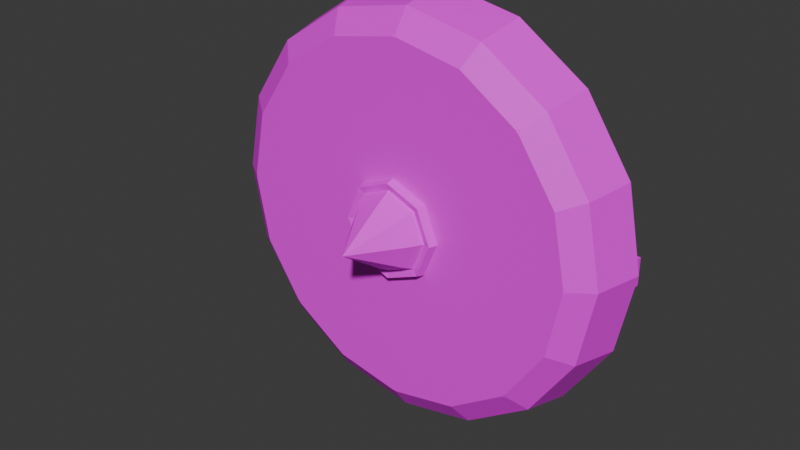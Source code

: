 # Source: wooden_buckler.blend  (saved by Blender 4.0.36; exported with 4.5.12 LTS)
import bpy
from mathutils import Matrix  # noqa: F401  (used for matrix-valued properties, if any)

bpy.ops.wm.read_factory_settings(use_empty=True)
scene = bpy.context.scene
scene.name = 'Scene'

# ---- collections
col_collection = bpy.data.collections.new('Collection'); scene.collection.children.link(col_collection)

# ---- images (referenced by path relative to the original .blend; pixels are not part of the script)
import os
ASSET_DIR = os.environ.get("B2B_ASSET_DIR", "")  # directory of the original .blend (textures are referenced by path, not embedded)
HERE = os.path.dirname(os.path.abspath(__file__))  # packed textures are extracted next to this script under _unpacked/

def load_image(name, relpath, width, height, colorspace="sRGB"):
    """Load a texture the original file referenced (path relative to the .blend, or extracted next to this script)."""
    p = next((c for c in (os.path.join(HERE, relpath), os.path.join(ASSET_DIR, relpath)) if relpath and os.path.exists(c)), "")
    if p:
        img = bpy.data.images.load(p, check_existing=True)
        img.name = name
    else:  # same state as the original file: an image datablock whose file is absent (Cycles renders it pink)
        img = bpy.data.images.new(name, width, height)
        img.source = "FILE"
        img.filepath = "//" + (relpath or name)
    img.colorspace_settings.name = colorspace
    return img
img_base_palette_png = load_image('base_palette.png', 'base_palette.png', 1024, 1024, 'sRGB')

# ---- materials (node trees are filled in below, after node groups)
mat_basepalette = bpy.data.materials.new('BasePalette')
mat_basepalette.use_transparent_shadow = False
mat_face = bpy.data.materials.new('Face')
mat_face.alpha_threshold = 0.0
mat_face.use_transparent_shadow = False
mat_face.roughness = 0.5
mat_face.line_color = (0.0, 0.0, 0.0, 1.0)

# ---- material node trees
mat_basepalette.use_nodes = True; mat_basepalette.node_tree.nodes.clear()
_N = mat_basepalette.node_tree.nodes; _L = mat_basepalette.node_tree.links
n0 = _N.new('ShaderNodeOutputMaterial'); n0.name = 'Material Output'; n0.location = (323, 123)
n1 = _N.new('ShaderNodeBsdfPrincipled'); n1.name = 'Principled BSDF'; n1.location = (33, 123)
n1.inputs[3].default_value = 1.45
n2 = _N.new('ShaderNodeTexImage'); n2.name = 'Image Texture'; n2.location = (-338, 35)
n2.image = img_base_palette_png
_L.new(n1.outputs[0], n0.inputs[0])
_L.new(n2.outputs[0], n1.inputs[0])
n0.is_active_output = True
mat_face.use_nodes = True; mat_face.node_tree.nodes.clear()
_N = mat_face.node_tree.nodes; _L = mat_face.node_tree.links
n0 = _N.new('ShaderNodeOutputMaterial'); n0.name = 'Material Output'; n0.location = (300, 300)
n1 = _N.new('ShaderNodeBsdfPrincipled'); n1.name = 'Principled BSDF'; n1.location = (10, 300)
n1.inputs[3].default_value = 1.45
n2 = _N.new('ShaderNodeTexImage'); n2.name = 'Image Texture'; n2.location = (-327, 127)
_L.new(n1.outputs[0], n0.inputs[0])
_L.new(n2.outputs[0], n1.inputs[0])
n0.is_active_output = True

# ---- world
world_world = bpy.data.worlds.new('World'); scene.world = world_world
world_world.use_nodes = True; world_world.node_tree.nodes.clear()
_N = world_world.node_tree.nodes; _L = world_world.node_tree.links
n0 = _N.new('ShaderNodeOutputWorld'); n0.name = 'World Output'; n0.location = (300, 300)
n1 = _N.new('ShaderNodeBackground'); n1.name = 'Background'; n1.location = (10, 300)
n1.inputs[0].default_value = (0.05088, 0.05088, 0.05088, 1.0)
_L.new(n1.outputs[0], n0.inputs[0])
n0.is_active_output = True
world_world.color = (0.05088, 0.05088, 0.05088)
world_world.use_sun_shadow = False
world_world.sun_shadow_jitter_overblur = 0.0

# ---- meshes
me_plane = bpy.data.meshes.new('Plane')
me_plane.from_pydata([(-0.4168, 0.1, 0.1832), (0.4168, 0.1, 0.1832), (-0.4168, 0.1, 1.017), (0.4168, 0.1, 1.017), (-0.5895, 0.1, 0.6), (-1.083e-16, 0.1, 0.0105), (0.5895, 0.1, 0.6), (3.61e-17, 0.1, 1.189), (-0.5446, 0.1, 0.3744), (0.2256, 0.1, 0.05538), (0.5446, 0.1, 0.8256), (-0.2256, 0.1, 1.145), (-0.5446, 0.1, 0.8256), (-0.2256, 0.1, 0.05538), (0.5446, 0.1, 0.3744), (0.2256, 0.1, 1.145), (9.877e-09, 0.07809, 0.8407), (0.0, 0.07809, 0.3465), (-0.2407, 0.07809, 0.6), (0.2535, 0.07809, 0.6), (0.1702, 0.07809, 0.4298), (-0.1702, 0.07809, 0.4298), (-0.1702, 0.07809, 0.7702), (0.1702, 0.07809, 0.7702), (-0.483, 0.07809, 0.3999), (-0.3696, 0.07809, 0.2304), (0.2001, 0.07809, 0.117), (0.3696, 0.07809, 0.2304), (0.483, 0.07809, 0.8001), (0.3696, 0.07809, 0.9696), (-0.2001, 0.07809, 1.083), (-0.3696, 0.07809, 0.9696), (-0.483, 0.07809, 0.8001), (-0.5228, 0.07809, 0.6), (-0.2001, 0.07809, 0.117), (-1.083e-16, 0.07809, 0.07724), (0.483, 0.07809, 0.3999), (0.5228, 0.07809, 0.6), (0.2001, 0.07809, 1.083), (3.61e-17, 0.07809, 1.123), (-0.4585, -0.07522, 0.4101), (0.1899, -0.07522, 0.1415), (0.4585, -0.07522, 0.7899), (-0.1899, -0.07522, 1.058), (-0.4585, -0.07522, 0.7899), (-0.1899, -0.07522, 0.1415), (0.4585, -0.07522, 0.4101), (0.1899, -0.07522, 1.058), (5.119e-09, -0.1335, 0.5087), (-0.517, -0.03055, 0.3859), (-0.3957, -0.03055, 0.2043), (0.2141, -0.03055, 0.08302), (0.3957, -0.03055, 0.2043), (0.517, -0.03055, 0.8141), (0.3957, -0.03055, 0.9957), (-0.2141, -0.03055, 1.117), (-0.3957, -0.03055, 0.9957), (-0.517, -0.03055, 0.8141), (-0.5596, -0.03055, 0.6), (-0.2141, -0.03055, 0.08302), (5.836e-11, -0.03055, 0.04043), (0.517, -0.03055, 0.3859), (0.5596, -0.03055, 0.6), (0.2141, -0.03055, 1.117), (5.836e-11, -0.03055, 1.16), (0.2535, 0.07809, 0.3465), (0.2407, 0.07809, 0.6), (-1.117e-08, 0.07809, 0.3593), (-0.2535, 0.07809, 0.3465), (-0.2535, 0.07809, 0.6), (-0.2535, 0.07809, 0.8535), (0.0, 0.07809, 0.8535), (0.2535, 0.07809, 0.8535), (-7.586e-09, 0.02426, 0.3771), (2.937e-09, -0.05585, 0.6), (0.2229, 0.02426, 0.6), (1.223e-08, -0.05585, 0.7646), (-0.2229, 0.02426, 0.6), (0.1164, -0.05585, 0.4836), (-0.1164, -0.05585, 0.4836), (-0.1164, -0.05585, 0.7164), (0.1164, -0.05585, 0.7164), (0.1576, 0.02426, 0.4424), (0.1646, -0.05585, 0.6), (-7.586e-09, -0.05585, 0.4354), (-0.1576, 0.02426, 0.4424), (-0.1646, -0.05585, 0.6), (-0.1576, 0.02426, 0.7576), (1.317e-08, 0.02426, 0.8229), (0.1576, 0.02426, 0.7576), (0.5671, 0.1, 0.4872), (0.5671, 0.1, 0.7128), (0.5029, 0.07809, 0.5), (0.5029, 0.07809, 0.7), (-0.5029, 0.07809, 0.7), (-0.5671, 0.1, 0.7128), (-0.5029, 0.07809, 0.5), (-0.5671, 0.1, 0.4872), (-0.5699, 0.1, 0.6227), (0.5699, 0.1, 0.6227), (-0.5699, 0.1, 0.5733), (0.5699, 0.1, 0.5733), (-0.5699, 0.1199, 0.5733), (-0.5699, 0.1199, 0.6227), (0.5699, 0.1199, 0.6227), (0.5699, 0.1199, 0.5733), (-0.4883, 0.1, 0.6253), (0.4883, 0.1, 0.6253), (0.4883, 0.1, 0.5707), (-0.4883, 0.1, 0.5707), (-0.4883, 0.1199, 0.6253), (0.4883, 0.1199, 0.6253), (0.4883, 0.1199, 0.5707), (-0.4883, 0.1199, 0.5707), (0.0, 0.1408, 0.6169), (0.0, 0.1408, 0.5791), (0.0, 0.1607, 0.6169), (0.0, 0.1607, 0.5791), (0.5291, 0.1, 0.624), (0.5291, 0.1199, 0.624), (0.5291, 0.1, 0.572), (0.5291, 0.1199, 0.572), (-0.5291, 0.1, 0.572), (-0.5291, 0.1199, 0.572), (-0.5291, 0.1, 0.624), (-0.5291, 0.1199, 0.624), (-0.5777, 0.08549, 0.6354), (0.5777, 0.08549, 0.6354), (-0.5777, 0.08549, 0.5607), (0.5777, 0.08549, 0.5607), (-0.5777, 0.1237, 0.5607), (-0.5777, 0.1237, 0.6354), (0.5777, 0.1237, 0.6354), (0.5777, 0.1237, 0.5607), (0.5161, 0.08549, 0.6373), (0.5161, 0.1237, 0.6373), (0.5161, 0.08549, 0.5587), (0.5161, 0.1237, 0.5587), (-0.5161, 0.08549, 0.5587), (-0.5161, 0.1237, 0.5587), (-0.5161, 0.08549, 0.6373), (-0.5161, 0.1237, 0.6373), (6.081e-09, -0.09703, 0.4877), (0.1123, -0.09703, 0.6), (-3.735e-09, -0.09703, 0.7123), (-0.1123, -0.09703, 0.6), (0.0794, -0.09703, 0.5206), (-0.0794, -0.09703, 0.5206), (-0.0794, -0.09703, 0.6794), (0.0794, -0.09703, 0.6794), (0.0913, -0.1335, 0.6), (-2.863e-09, -0.1335, 0.6913), (-0.0913, -0.1335, 0.6), (0.06456, -0.1335, 0.5354), (-0.06456, -0.1335, 0.5354), (-0.06456, -0.1335, 0.6646), (0.06456, -0.1335, 0.6646), (0.0, -0.2682, 0.6), (0.09817, -0.08137, 0.6982), (0.09336, -0.1032, 0.6934), (0.09817, -0.08137, 0.5018), (0.09336, -0.1032, 0.5066), (-0.09336, -0.1032, 0.5066), (-0.09817, -0.08137, 0.5018), (7.359e-09, -0.08137, 0.4612), (6.868e-09, -0.1032, 0.468), (0.1388, -0.08137, 0.6), (-0.1388, -0.08137, 0.6), (-0.09817, -0.08137, 0.6982), (-4.416e-09, -0.08137, 0.7388), (0.132, -0.1032, 0.6), (-0.132, -0.1032, 0.6), (-0.09336, -0.1032, 0.6934), (-4.128e-09, -0.1032, 0.732), (-0.3435, -0.07522, 0.2442), (-0.3558, -0.07522, 0.2565), (-0.3559, -0.07021, 0.2441), (0.3558, -0.07522, 0.2565), (0.3435, -0.07522, 0.2442), (0.3559, -0.07021, 0.2441), (0.3435, -0.07522, 0.9558), (0.3558, -0.07522, 0.9435), (0.3559, -0.07021, 0.9559), (-0.3558, -0.07522, 0.9435), (-0.3435, -0.07522, 0.9558), (-0.3559, -0.07021, 0.9559), (-0.4945, -0.07522, 0.5913), (-0.4945, -0.07522, 0.6087), (-0.5033, -0.07021, 0.6), (0.008693, -0.07522, 0.1055), (-0.008693, -0.07522, 0.1055), (5.836e-11, -0.07021, 0.09667), (0.4945, -0.07522, 0.6087), (0.4945, -0.07522, 0.5913), (0.5033, -0.07021, 0.6), (-0.008693, -0.07522, 1.094), (0.008693, -0.07522, 1.094), (5.836e-11, -0.07021, 1.103), (0.008693, -0.07522, 0.7155), (-0.008693, -0.07522, 0.7155), (-4.152e-09, -0.0778, 0.7274), (0.008693, -0.07522, 0.3593), (-0.008693, -0.07522, 0.3593), (-0.1155, -0.07522, 0.6087), (-0.1155, -0.07522, 0.5913), (-0.1274, -0.0778, 0.6), (0.2407, -0.07522, 0.6087), (0.2407, -0.07522, 0.5913), (0.07551, -0.07522, 0.5122), (0.0878, -0.07522, 0.5245), (0.09007, -0.0778, 0.5099), (-0.0878, -0.07522, 0.5245), (-0.07551, -0.07522, 0.5122), (-0.09007, -0.0778, 0.5099), (-0.07551, -0.07522, 0.6878), (-0.0878, -0.07522, 0.6755), (-0.09007, -0.0778, 0.6901), (0.0878, -0.07522, 0.6755), (0.07551, -0.07522, 0.6878), (0.09007, -0.0778, 0.6901), (0.2345, -0.07522, 0.3532), (0.2468, -0.07522, 0.3655), (0.1155, -0.07522, 0.5913), (0.1155, -0.07522, 0.6087), (0.1274, -0.0778, 0.6), (-0.008693, -0.07522, 0.4845), (0.008693, -0.07522, 0.4845), (6.832e-09, -0.0778, 0.4726), (-0.2468, -0.07522, 0.3655), (-0.2345, -0.07522, 0.3532), (-0.2407, -0.07522, 0.5913), (-0.2407, -0.07522, 0.6087), (-0.2345, -0.07522, 0.8468), (-0.2468, -0.07522, 0.8345), (-0.008693, -0.07522, 0.8407), (0.008693, -0.07522, 0.8407), (0.2468, -0.07522, 0.8345), (0.2345, -0.07522, 0.8468), (0.2441, 0.1, 0.6211), (0.2441, 0.1199, 0.6211), (0.2441, 0.1, 0.5749), (0.2441, 0.1199, 0.5749), (-0.2441, 0.1, 0.5749), (-0.2441, 0.1199, 0.5749), (-0.2441, 0.1, 0.6211), (-0.2441, 0.1199, 0.6211)], [], [(72, 38, 29, 28), (70, 30, 39, 71), (20, 67, 73, 82), (65, 19, 37, 92, 36), (67, 21, 85, 73), (35, 17, 65, 26), (26, 65, 36, 27), (24, 96, 33, 69, 68), (25, 24, 68, 34), (34, 68, 17, 35), (32, 31, 30, 70), (33, 94, 32, 70, 69), (22, 16, 88, 87), (71, 39, 38, 72), (16, 23, 89, 88), (19, 72, 28, 93, 37), (25, 0, 8, 24), (27, 1, 9, 26), (29, 3, 10, 28), (31, 2, 11, 30), (94, 95, 12, 32), (35, 5, 13, 34), (92, 90, 14, 36), (39, 7, 15, 38), (96, 97, 4, 33), (26, 9, 5, 35), (93, 91, 6, 37), (30, 11, 7, 39), (32, 12, 2, 31), (34, 13, 0, 25), (36, 14, 1, 27), (38, 15, 3, 29), (185, 184, 43, 55, 56), (43, 195, 197, 64, 55), (148, 144, 173, 172), (42, 192, 194, 62, 53), (45, 190, 202, 229), (46, 177, 179, 52, 61), (40, 186, 188, 58, 49), (45, 174, 176, 50, 59), (41, 189, 191, 60, 51), (188, 187, 44, 57, 58), (40, 228, 230, 186), (203, 215, 233, 231), (232, 234, 195, 43), (145, 148, 172, 171), (221, 46, 193, 207), (174, 45, 229), (177, 46, 221), (47, 237, 180), (44, 233, 183), (187, 231, 233, 44), (189, 41, 220, 201), (206, 192, 42, 236), (235, 237, 47, 196), (191, 190, 45, 59, 60), (194, 193, 46, 61, 62), (197, 196, 47, 63, 64), (200, 199, 214, 216, 168, 169), (232, 43, 184), (41, 178, 220), (182, 181, 42, 53, 54), (236, 42, 181), (5, 9, 51, 60), (10, 3, 54, 53), (6, 91, 10, 53, 62), (11, 2, 56, 55), (7, 11, 55, 64), (12, 95, 4, 58, 57), (2, 12, 57, 56), (13, 5, 60, 59), (0, 13, 59, 50), (14, 90, 6, 62, 61), (1, 14, 61, 52), (15, 7, 64, 63), (8, 0, 50, 49), (3, 15, 63, 54), (4, 97, 8, 49, 58), (9, 1, 52, 51), (20, 66, 19, 65), (67, 20, 65, 17), (18, 21, 68, 69), (21, 67, 17, 68), (22, 18, 69, 70), (16, 22, 70, 71), (66, 23, 72, 19), (23, 16, 71, 72), (79, 86, 74, 84), (84, 74, 83, 78), (86, 80, 76, 74), (74, 76, 81, 83), (23, 66, 75, 89), (18, 22, 87, 77), (21, 18, 77, 85), (66, 20, 82, 75), (78, 83, 75, 82), (84, 78, 82, 73), (86, 79, 85, 77), (79, 84, 73, 85), (80, 86, 77, 87), (76, 80, 87, 88), (83, 81, 89, 75), (81, 76, 88, 89), (28, 10, 91, 93), (37, 6, 90, 92), (33, 4, 95, 94), (24, 8, 97, 96), (118, 120, 101, 99), (119, 104, 105, 121), (122, 100, 102, 123), (118, 99, 104, 119), (99, 101, 105, 104), (100, 98, 103, 102), (124, 106, 110, 125), (238, 107, 111, 239), (120, 108, 112, 121), (242, 109, 113, 243), (125, 110, 113, 123), (239, 111, 112, 241), (124, 122, 109, 106), (238, 240, 108, 107), (244, 242, 115, 114), (245, 116, 117, 243), (240, 115, 117, 241), (244, 114, 116, 245), (101, 120, 121, 105), (107, 118, 119, 111), (111, 119, 121, 112), (107, 108, 120, 118), (98, 100, 122, 124), (103, 125, 123, 102), (98, 124, 125, 103), (109, 122, 123, 113), (135, 132, 133, 137), (138, 128, 130, 139), (134, 127, 132, 135), (127, 129, 133, 132), (128, 126, 131, 130), (129, 136, 137, 133), (131, 141, 139, 130), (126, 140, 141, 131), (137, 136, 134, 135), (139, 141, 140, 138), (217, 223, 206, 236), (225, 212, 229, 202), (216, 215, 203, 205, 167, 168), (211, 204, 230, 228), (222, 209, 221, 207), (219, 218, 198, 200, 169, 158), (210, 209, 222, 224, 166, 160), (214, 199, 234, 232), (143, 149, 156, 150), (142, 146, 153, 48), (147, 142, 48, 154), (144, 148, 155, 151), (213, 212, 225, 227, 164, 163), (142, 147, 162, 165), (154, 48, 157), (151, 155, 157), (156, 151, 157), (153, 150, 157), (148, 145, 152, 155), (145, 147, 154, 152), (146, 143, 150, 153), (149, 144, 151, 156), (227, 226, 208, 210, 160, 164), (147, 145, 171, 162), (208, 226, 201, 220), (48, 153, 157), (150, 156, 157), (155, 152, 157), (152, 154, 157), (168, 167, 171, 172), (166, 158, 159, 170), (164, 160, 161, 165), (163, 164, 165, 162), (167, 163, 162, 171), (160, 166, 170, 161), (158, 169, 173, 159), (169, 168, 172, 173), (224, 223, 217, 219, 158, 166), (149, 143, 170, 159), (205, 204, 211, 213, 163, 167), (144, 149, 159, 173), (198, 218, 237, 235), (143, 146, 161, 170), (146, 142, 165, 161), (44, 183, 185, 56, 57), (47, 180, 182, 54, 63), (179, 178, 41, 51, 52), (176, 175, 40, 49, 50), (174, 175, 176), (177, 178, 179), (180, 181, 182), (183, 184, 185), (186, 187, 188), (189, 190, 191), (192, 193, 194), (195, 196, 197), (198, 199, 200), (203, 204, 205), (208, 209, 210), (211, 212, 213), (214, 215, 216), (217, 218, 219), (222, 223, 224), (225, 226, 227), (235, 196, 195, 234), (231, 187, 186, 230), (189, 201, 202, 190), (192, 206, 207, 193), (206, 223, 222, 207), (208, 220, 221, 209), (225, 202, 201, 226), (229, 212, 211, 228), (203, 231, 230, 204), (214, 232, 233, 215), (198, 235, 234, 199), (237, 218, 217, 236), (232, 184, 183, 233), (236, 181, 180, 237), (177, 221, 220, 178), (174, 229, 228, 175), (40, 175, 228), (108, 240, 241, 112), (114, 115, 240, 238), (116, 239, 241, 117), (114, 238, 239, 116), (106, 244, 245, 110), (110, 245, 243, 113), (106, 109, 242, 244), (115, 242, 243, 117)])
_uv = me_plane.uv_layers.new(name='UVMap')
_uv.uv.foreach_set('vector', [0.3516, 0.7422, 0.3516, 0.7422, 0.3516, 0.7422, 0.3516, 0.7422, 0.3516, 0.7422, 0.3516, 0.7422, 0.3516, 0.7422, 0.3516, 0.7422, 0.3516, 0.7422, 0.3516, 0.7422, 0.3516, 0.7422, 0.3516, 0.7422, 0.3516, 0.7422, 0.3516, 0.7422, 0.3516, 0.7422, 0.3516, 0.7422, 0.3516, 0.7422, 0.3516, 0.7422, 0.3516, 0.7422, 0.3516, 0.7422, 0.3516, 0.7422, 0.3516, 0.7422, 0.3516, 0.7422, 0.3516, 0.7422, 0.3516, 0.7422, 0.3516, 0.7422, 0.3516, 0.7422, 0.3516, 0.7422, 0.3516, 0.7422, 0.3516, 0.7422, 0.3516, 0.7422, 0.3516, 0.7422, 0.3516, 0.7422, 0.3516, 0.7422, 0.3516, 0.7422, 0.3516, 0.7422, 0.3516, 0.7422, 0.3516, 0.7422, 0.3516, 0.7422, 0.3516, 0.7422, 0.3516, 0.7422, 0.3516, 0.7422, 0.3516, 0.7422, 0.3516, 0.7422, 0.3516, 0.7422, 0.3516, 0.7422, 0.3516, 0.7422, 0.3516, 0.7422, 0.3516, 0.7422, 0.3516, 0.7422, 0.3516, 0.7422, 0.3516, 0.7422, 0.3516, 0.7422, 0.3516, 0.7422, 0.3516, 0.7422, 0.3516, 0.7422, 0.3516, 0.7422, 0.3516, 0.7422, 0.3516, 0.7422, 0.3516, 0.7422, 0.3516, 0.7422, 0.3516, 0.7422, 0.3516, 0.7422, 0.3516, 0.7422, 0.3516, 0.7422, 0.3516, 0.7422, 0.3516, 0.7422, 0.3516, 0.7422, 0.3517, 0.7241, 0.3517, 0.7241, 0.3517, 0.7241, 0.3517, 0.7241, 0.3517, 0.7241, 0.3517, 0.7241, 0.3517, 0.7241, 0.3517, 0.7241, 0.3517, 0.7241, 0.3517, 0.7241, 0.3517, 0.7241, 0.3517, 0.7241, 0.3517, 0.7241, 0.3517, 0.7241, 0.3517, 0.7241, 0.3517, 0.7241, 0.3517, 0.7241, 0.3517, 0.7241, 0.3517, 0.7241, 0.3517, 0.7241, 0.3517, 0.7241, 0.3517, 0.7241, 0.3517, 0.7241, 0.3517, 0.7241, 0.3517, 0.7241, 0.3517, 0.7241, 0.3517, 0.7241, 0.3517, 0.7241, 0.3517, 0.7241, 0.3517, 0.7241, 0.3517, 0.7241, 0.3517, 0.7241, 0.3517, 0.7241, 0.3517, 0.7241, 0.3517, 0.7241, 0.3517, 0.7241, 0.3517, 0.7241, 0.3517, 0.7241, 0.3517, 0.7241, 0.3517, 0.7241, 0.3517, 0.7241, 0.3517, 0.7241, 0.3517, 0.7241, 0.3517, 0.7241, 0.3517, 0.7241, 0.3517, 0.7241, 0.3517, 0.7241, 0.3517, 0.7241, 0.3517, 0.7241, 0.3517, 0.7241, 0.3517, 0.7241, 0.3517, 0.7241, 0.3517, 0.7241, 0.3517, 0.7241, 0.3517, 0.7241, 0.3517, 0.7241, 0.3517, 0.7241, 0.3517, 0.7241, 0.3517, 0.7241, 0.3517, 0.7241, 0.3517, 0.7241, 0.3517, 0.7241, 0.3517, 0.7241, 0.3517, 0.7241, 0.3517, 0.7241, 0.3517, 0.7241, 0.3517, 0.7241, 0.3517, 0.7241, 0.3517, 0.7241, 0.3517, 0.7241, 0.3517, 0.7241, 0.3517, 0.7241, 0.3517, 0.7241, 0.3517, 0.7241, 0.3398, 0.9648, 0.3398, 0.9648, 0.3398, 0.9648, 0.3398, 0.9648, 0.3517, 0.7241, 0.3517, 0.7241, 0.3517, 0.7241, 0.3517, 0.7241, 0.3517, 0.7241, 0.3516, 0.7422, 0.3516, 0.7422, 0.3516, 0.7422, 0.3516, 0.7422, 0.3517, 0.7241, 0.3517, 0.7241, 0.3517, 0.7241, 0.3517, 0.7241, 0.3517, 0.7241, 0.3517, 0.7241, 0.3517, 0.7241, 0.3517, 0.7241, 0.3517, 0.7241, 0.3517, 0.7241, 0.3517, 0.7241, 0.3517, 0.7241, 0.3517, 0.7241, 0.3517, 0.7241, 0.3517, 0.7241, 0.3517, 0.7241, 0.3517, 0.7241, 0.3517, 0.7241, 0.3517, 0.7241, 0.3517, 0.7241, 0.3517, 0.7241, 0.3517, 0.7241, 0.3517, 0.7241, 0.3517, 0.7241, 0.3517, 0.7241, 0.3516, 0.7422, 0.3516, 0.7422, 0.3516, 0.7422, 0.3516, 0.7422, 0.3516, 0.7422, 0.3516, 0.7422, 0.3516, 0.7422, 0.3516, 0.7422, 0.3516, 0.7422, 0.3516, 0.7422, 0.3516, 0.7422, 0.3516, 0.7422, 0.3398, 0.9648, 0.3398, 0.9648, 0.3398, 0.9648, 0.3398, 0.9648, 0.3516, 0.7422, 0.3516, 0.7422, 0.3516, 0.7422, 0.3516, 0.7422, 0.3516, 0.7422, 0.3516, 0.7422, 0.3516, 0.7422, 0.3516, 0.7422, 0.3516, 0.7422, 0.3516, 0.7422, 0.3516, 0.7422, 0.3516, 0.7422, 0.3516, 0.7422, 0.3516, 0.7422, 0.3516, 0.7422, 0.3516, 0.7422, 0.3516, 0.7422, 0.3516, 0.7422, 0.3516, 0.7422, 0.3516, 0.7422, 0.3516, 0.7422, 0.3516, 0.7422, 0.3516, 0.7422, 0.3516, 0.7422, 0.3516, 0.7422, 0.3516, 0.7422, 0.3516, 0.7422, 0.3516, 0.7422, 0.3516, 0.7422, 0.3516, 0.7422, 0.3516, 0.7422, 0.3516, 0.7422, 0.3517, 0.7241, 0.3517, 0.7241, 0.3517, 0.7241, 0.3517, 0.7241, 0.3517, 0.7241, 0.3517, 0.7241, 0.3517, 0.7241, 0.3517, 0.7241, 0.3517, 0.7241, 0.3517, 0.7241, 0.3517, 0.7241, 0.3517, 0.7241, 0.3517, 0.7241, 0.3517, 0.7241, 0.3517, 0.7241, 0.3398, 0.9648, 0.3398, 0.9648, 0.3398, 0.9648, 0.3398, 0.9648, 0.3398, 0.9648, 0.3398, 0.9648, 0.3516, 0.7422, 0.3516, 0.7422, 0.3516, 0.7422, 0.3516, 0.7422, 0.3516, 0.7422, 0.3516, 0.7422, 0.3517, 0.7241, 0.3517, 0.7241, 0.3517, 0.7241, 0.3517, 0.7241, 0.3517, 0.7241, 0.3516, 0.7422, 0.3516, 0.7422, 0.3516, 0.7422, 0.3517, 0.7241, 0.3517, 0.7241, 0.3517, 0.7241, 0.3517, 0.7241, 0.3517, 0.7241, 0.3517, 0.7241, 0.3517, 0.7241, 0.3517, 0.7241, 0.3517, 0.7241, 0.3517, 0.7241, 0.3517, 0.7241, 0.3517, 0.7241, 0.3517, 0.7241, 0.3517, 0.7241, 0.3517, 0.7241, 0.3517, 0.7241, 0.3517, 0.7241, 0.3517, 0.7241, 0.3517, 0.7241, 0.3517, 0.7241, 0.3517, 0.7241, 0.3517, 0.7241, 0.3517, 0.7241, 0.3517, 0.7241, 0.3517, 0.7241, 0.3517, 0.7241, 0.3517, 0.7241, 0.3517, 0.7241, 0.3517, 0.7241, 0.3517, 0.7241, 0.3517, 0.7241, 0.3517, 0.7241, 0.3517, 0.7241, 0.3517, 0.7241, 0.3517, 0.7241, 0.3517, 0.7241, 0.3517, 0.7241, 0.3517, 0.7241, 0.3517, 0.7241, 0.3517, 0.7241, 0.3517, 0.7241, 0.3517, 0.7241, 0.3517, 0.7241, 0.3517, 0.7241, 0.3517, 0.7241, 0.3517, 0.7241, 0.3517, 0.7241, 0.3517, 0.7241, 0.3517, 0.7241, 0.3517, 0.7241, 0.3517, 0.7241, 0.3517, 0.7241, 0.3517, 0.7241, 0.3517, 0.7241, 0.3517, 0.7241, 0.3517, 0.7241, 0.3517, 0.7241, 0.3517, 0.7241, 0.3517, 0.7241, 0.3517, 0.7241, 0.3517, 0.7241, 0.3517, 0.7241, 0.3517, 0.7241, 0.3517, 0.7241, 0.3517, 0.7241, 0.3517, 0.7241, 0.3517, 0.7241, 0.3517, 0.7241, 0.3516, 0.7422, 0.3516, 0.7422, 0.3516, 0.7422, 0.3516, 0.7422, 0.3516, 0.7422, 0.3516, 0.7422, 0.3516, 0.7422, 0.3516, 0.7422, 0.3516, 0.7422, 0.3516, 0.7422, 0.3516, 0.7422, 0.3516, 0.7422, 0.3516, 0.7422, 0.3516, 0.7422, 0.3516, 0.7422, 0.3516, 0.7422, 0.3516, 0.7422, 0.3516, 0.7422, 0.3516, 0.7422, 0.3516, 0.7422, 0.3516, 0.7422, 0.3516, 0.7422, 0.3516, 0.7422, 0.3516, 0.7422, 0.3516, 0.7422, 0.3516, 0.7422, 0.3516, 0.7422, 0.3516, 0.7422, 0.3516, 0.7422, 0.3516, 0.7422, 0.3516, 0.7422, 0.3516, 0.7422, 0.3516, 0.7422, 0.3516, 0.7422, 0.3516, 0.7422, 0.3516, 0.7422, 0.3516, 0.7422, 0.3516, 0.7422, 0.3516, 0.7422, 0.3516, 0.7422, 0.3516, 0.7422, 0.3516, 0.7422, 0.3516, 0.7422, 0.3516, 0.7422, 0.3516, 0.7422, 0.3516, 0.7422, 0.3516, 0.7422, 0.3516, 0.7422, 0.3516, 0.7422, 0.3516, 0.7422, 0.3516, 0.7422, 0.3516, 0.7422, 0.3516, 0.7422, 0.3516, 0.7422, 0.3516, 0.7422, 0.3516, 0.7422, 0.3516, 0.7422, 0.3516, 0.7422, 0.3516, 0.7422, 0.3516, 0.7422, 0.3516, 0.7422, 0.3516, 0.7422, 0.3516, 0.7422, 0.3516, 0.7422, 0.3516, 0.7422, 0.3516, 0.7422, 0.3516, 0.7422, 0.3516, 0.7422, 0.3516, 0.7422, 0.3516, 0.7422, 0.3516, 0.7422, 0.3516, 0.7422, 0.3516, 0.7422, 0.3516, 0.7422, 0.3516, 0.7422, 0.3516, 0.7422, 0.3516, 0.7422, 0.3516, 0.7422, 0.3516, 0.7422, 0.3516, 0.7422, 0.3516, 0.7422, 0.3516, 0.7422, 0.3516, 0.7422, 0.3516, 0.7422, 0.3516, 0.7422, 0.3516, 0.7422, 0.3516, 0.7422, 0.3516, 0.7422, 0.3516, 0.7422, 0.3516, 0.7422, 0.3516, 0.7422, 0.3516, 0.7422, 0.3516, 0.7422, 0.3516, 0.7422, 0.3516, 0.7422, 0.3516, 0.7422, 0.3517, 0.7241, 0.3517, 0.7241, 0.3517, 0.7241, 0.3517, 0.7241, 0.3517, 0.7241, 0.3517, 0.7241, 0.3517, 0.7241, 0.3517, 0.7241, 0.3517, 0.7241, 0.3517, 0.7241, 0.3517, 0.7241, 0.3517, 0.7241, 0.3517, 0.7241, 0.3517, 0.7241, 0.3517, 0.7241, 0.3517, 0.7241, 0.4023, 0.7148, 0.4023, 0.7148, 0.4023, 0.7148, 0.4023, 0.7148, 0.4023, 0.7148, 0.4023, 0.7148, 0.4023, 0.7148, 0.4023, 0.7148, 0.4023, 0.7148, 0.4023, 0.7148, 0.4023, 0.7148, 0.4023, 0.7148, 0.4023, 0.7148, 0.4023, 0.7148, 0.4023, 0.7148, 0.4023, 0.7148, 0.4023, 0.7148, 0.4023, 0.7148, 0.4023, 0.7148, 0.4023, 0.7148, 0.4023, 0.7148, 0.4023, 0.7148, 0.4023, 0.7148, 0.4023, 0.7148, 0.4023, 0.7148, 0.4023, 0.7148, 0.4023, 0.7148, 0.4023, 0.7148, 0.4023, 0.7148, 0.4023, 0.7148, 0.4023, 0.7148, 0.4023, 0.7148, 0.4023, 0.7148, 0.4023, 0.7148, 0.4023, 0.7148, 0.4023, 0.7148, 0.4023, 0.7148, 0.4023, 0.7148, 0.4023, 0.7148, 0.4023, 0.7148, 0.4023, 0.7148, 0.4023, 0.7148, 0.4023, 0.7148, 0.4023, 0.7148, 0.4023, 0.7148, 0.4023, 0.7148, 0.4023, 0.7148, 0.4023, 0.7148, 0.4023, 0.7148, 0.4023, 0.7148, 0.4023, 0.7148, 0.4023, 0.7148, 0.4023, 0.7148, 0.4023, 0.7148, 0.4023, 0.7148, 0.4023, 0.7148, 0.4023, 0.7148, 0.4023, 0.7148, 0.4023, 0.7148, 0.4023, 0.7148, 0.4023, 0.7148, 0.4023, 0.7148, 0.4023, 0.7148, 0.4023, 0.7148, 0.4023, 0.7148, 0.4023, 0.7148, 0.4023, 0.7148, 0.4023, 0.7148, 0.4023, 0.7148, 0.4023, 0.7148, 0.4023, 0.7148, 0.4023, 0.7148, 0.4023, 0.7148, 0.4023, 0.7148, 0.4023, 0.7148, 0.4023, 0.7148, 0.4023, 0.7148, 0.4023, 0.7148, 0.4023, 0.7148, 0.4023, 0.7148, 0.4023, 0.7148, 0.4023, 0.7148, 0.4023, 0.7148, 0.4023, 0.7148, 0.4023, 0.7148, 0.4023, 0.7148, 0.4023, 0.7148, 0.4023, 0.7148, 0.4023, 0.7148, 0.4023, 0.7148, 0.4023, 0.7148, 0.4023, 0.7148, 0.4023, 0.7148, 0.4023, 0.7148, 0.4023, 0.7148, 0.4023, 0.7148, 0.4023, 0.7148, 0.4023, 0.7148, 0.4023, 0.7148, 0.4023, 0.7148, 0.4023, 0.7148, 0.4023, 0.7148, 0.4023, 0.7148, 0.4023, 0.7148, 0.4023, 0.7148, 0.4023, 0.7148, 0.4023, 0.7148, 0.4023, 0.7148, 0.4023, 0.7148, 0.4023, 0.7148, 0.4023, 0.7148, 0.4023, 0.7148, 0.4023, 0.7148, 0.4023, 0.7148, 0.4023, 0.7148, 0.4023, 0.7148, 0.4023, 0.7148, 0.4023, 0.7148, 0.4023, 0.7148, 0.4023, 0.7148, 0.4023, 0.7148, 0.4023, 0.7148, 0.4023, 0.7148, 0.4023, 0.7148, 0.4023, 0.7148, 0.4023, 0.7148, 0.4023, 0.7148, 0.4023, 0.7148, 0.4023, 0.7148, 0.4023, 0.7148, 0.4023, 0.7148, 0.4023, 0.7148, 0.4023, 0.7148, 0.4023, 0.7148, 0.4023, 0.7148, 0.4023, 0.7148, 0.4023, 0.7148, 0.4023, 0.7148, 0.4023, 0.7148, 0.4023, 0.7148, 0.4023, 0.7148, 0.4023, 0.7148, 0.4023, 0.7148, 0.4023, 0.7148, 0.3516, 0.7422, 0.3516, 0.7422, 0.3516, 0.7422, 0.3516, 0.7422, 0.3516, 0.7422, 0.3516, 0.7422, 0.3516, 0.7422, 0.3516, 0.7422, 0.3398, 0.9648, 0.3398, 0.9648, 0.3398, 0.9648, 0.3398, 0.9648, 0.3398, 0.9648, 0.3398, 0.9648, 0.3516, 0.7422, 0.3516, 0.7422, 0.3516, 0.7422, 0.3516, 0.7422, 0.3516, 0.7422, 0.3516, 0.7422, 0.3516, 0.7422, 0.3516, 0.7422, 0.3398, 0.9648, 0.3398, 0.9648, 0.3398, 0.9648, 0.3398, 0.9648, 0.3398, 0.9648, 0.3398, 0.9648, 0.3398, 0.9648, 0.3398, 0.9648, 0.3398, 0.9648, 0.3398, 0.9648, 0.3398, 0.9648, 0.3398, 0.9648, 0.3516, 0.7422, 0.3516, 0.7422, 0.3516, 0.7422, 0.3516, 0.7422, 0.3516, 0.9883, 0.3516, 0.9883, 0.3516, 0.9883, 0.3516, 0.9883, 0.3516, 0.9883, 0.3516, 0.9883, 0.3516, 0.9883, 0.3516, 0.9883, 0.3516, 0.9883, 0.3516, 0.9883, 0.3516, 0.9883, 0.3516, 0.9883, 0.3516, 0.9883, 0.3516, 0.9883, 0.3516, 0.9883, 0.3516, 0.9883, 0.3398, 0.9648, 0.3398, 0.9648, 0.3398, 0.9648, 0.3398, 0.9648, 0.3398, 0.9648, 0.3398, 0.9648, 0.3398, 0.9648, 0.3398, 0.9648, 0.3398, 0.9648, 0.3398, 0.9648, 0.3516, 0.9883, 0.3516, 0.9883, 0.3516, 0.9883, 0.3516, 0.9883, 0.3516, 0.9883, 0.3516, 0.9883, 0.3516, 0.9883, 0.3516, 0.9883, 0.3516, 0.9883, 0.3516, 0.9883, 0.3516, 0.9883, 0.3516, 0.9883, 0.3516, 0.9883, 0.3516, 0.9883, 0.3516, 0.9883, 0.3516, 0.9883, 0.3516, 0.9883, 0.3516, 0.9883, 0.3516, 0.9883, 0.3516, 0.9883, 0.3516, 0.9883, 0.3516, 0.9883, 0.3516, 0.9883, 0.3516, 0.9883, 0.3516, 0.9883, 0.3516, 0.9883, 0.3516, 0.9883, 0.3516, 0.9883, 0.3398, 0.9648, 0.3398, 0.9648, 0.3398, 0.9648, 0.3398, 0.9648, 0.3398, 0.9648, 0.3398, 0.9648, 0.3398, 0.9648, 0.3398, 0.9648, 0.3398, 0.9648, 0.3398, 0.9648, 0.3516, 0.7422, 0.3516, 0.7422, 0.3516, 0.7422, 0.3516, 0.7422, 0.3516, 0.9883, 0.3516, 0.9883, 0.3516, 0.9883, 0.3516, 0.9883, 0.3516, 0.9883, 0.3516, 0.9883, 0.3516, 0.9883, 0.3516, 0.9883, 0.3516, 0.9883, 0.3516, 0.9883, 0.3516, 0.9883, 0.3516, 0.9883, 0.3398, 0.9648, 0.3398, 0.9648, 0.3398, 0.9648, 0.3398, 0.9648, 0.3398, 0.9648, 0.3398, 0.9648, 0.3398, 0.9648, 0.3398, 0.9648, 0.3398, 0.9648, 0.3398, 0.9648, 0.3398, 0.9648, 0.3398, 0.9648, 0.3398, 0.9648, 0.3398, 0.9648, 0.3398, 0.9648, 0.3398, 0.9648, 0.3398, 0.9648, 0.3398, 0.9648, 0.3398, 0.9648, 0.3398, 0.9648, 0.3398, 0.9648, 0.3398, 0.9648, 0.3398, 0.9648, 0.3398, 0.9648, 0.3398, 0.9648, 0.3398, 0.9648, 0.3398, 0.9648, 0.3398, 0.9648, 0.3398, 0.9648, 0.3398, 0.9648, 0.3398, 0.9648, 0.3398, 0.9648, 0.3398, 0.9648, 0.3398, 0.9648, 0.3398, 0.9648, 0.3398, 0.9648, 0.3398, 0.9648, 0.3398, 0.9648, 0.3398, 0.9648, 0.3398, 0.9648, 0.3398, 0.9648, 0.3398, 0.9648, 0.3398, 0.9648, 0.3398, 0.9648, 0.3398, 0.9648, 0.3398, 0.9648, 0.3398, 0.9648, 0.3398, 0.9648, 0.3398, 0.9648, 0.3398, 0.9648, 0.3398, 0.9648, 0.3398, 0.9648, 0.3516, 0.7422, 0.3516, 0.7422, 0.3516, 0.7422, 0.3516, 0.7422, 0.3398, 0.9648, 0.3398, 0.9648, 0.3398, 0.9648, 0.3398, 0.9648, 0.3398, 0.9648, 0.3398, 0.9648, 0.3398, 0.9648, 0.3398, 0.9648, 0.3517, 0.7241, 0.3517, 0.7241, 0.3517, 0.7241, 0.3517, 0.7241, 0.3517, 0.7241, 0.3517, 0.7241, 0.3517, 0.7241, 0.3517, 0.7241, 0.3517, 0.7241, 0.3517, 0.7241, 0.3517, 0.7241, 0.3517, 0.7241, 0.3517, 0.7241, 0.3517, 0.7241, 0.3517, 0.7241, 0.3517, 0.7241, 0.3517, 0.7241, 0.3517, 0.7241, 0.3517, 0.7241, 0.3517, 0.7241, 0.3555, 0.7305, 0.3555, 0.7305, 0.3555, 0.7305, 0.3555, 0.7305, 0.3555, 0.7305, 0.3555, 0.7305, 0.3555, 0.7305, 0.3555, 0.7305, 0.3555, 0.7305, 0.3555, 0.7305, 0.3555, 0.7305, 0.3555, 0.7305, 0.3555, 0.7305, 0.3555, 0.7305, 0.3555, 0.7305, 0.3555, 0.7305, 0.3555, 0.7305, 0.3555, 0.7305, 0.3555, 0.7305, 0.3555, 0.7305, 0.3555, 0.7305, 0.3555, 0.7305, 0.3555, 0.7305, 0.3555, 0.7305, 0.3555, 0.7305, 0.3555, 0.7305, 0.3555, 0.7305, 0.3555, 0.7305, 0.3555, 0.7305, 0.3555, 0.7305, 0.3555, 0.7305, 0.3555, 0.7305, 0.3555, 0.7305, 0.3555, 0.7305, 0.3555, 0.7305, 0.3555, 0.7305, 0.3555, 0.7305, 0.3555, 0.7305, 0.3555, 0.7305, 0.3555, 0.7305, 0.3555, 0.7305, 0.3555, 0.7305, 0.3555, 0.7305, 0.3555, 0.7305, 0.3555, 0.7305, 0.3555, 0.7305, 0.3555, 0.7305, 0.3555, 0.7305, 0.3555, 0.7305, 0.3555, 0.7305, 0.3555, 0.7305, 0.3555, 0.7305, 0.3555, 0.7305, 0.3555, 0.7305, 0.3555, 0.7305, 0.3555, 0.7305, 0.3555, 0.7305, 0.3555, 0.7305, 0.3555, 0.7305, 0.3555, 0.7305, 0.3555, 0.7305, 0.3555, 0.7305, 0.3555, 0.7305, 0.3555, 0.7305, 0.3555, 0.7305, 0.3555, 0.7305, 0.3555, 0.7305, 0.3555, 0.7305, 0.3555, 0.7305, 0.3555, 0.7305, 0.3555, 0.7305, 0.3555, 0.7305, 0.3555, 0.7305, 0.3555, 0.7305, 0.3555, 0.7305, 0.3555, 0.7305, 0.3555, 0.7305, 0.3555, 0.7305, 0.3555, 0.7305, 0.3555, 0.7305, 0.3555, 0.7305, 0.3555, 0.7305, 0.3555, 0.7305, 0.3555, 0.7305, 0.3555, 0.7305, 0.3555, 0.7305, 0.3555, 0.7305, 0.3555, 0.7305, 0.3555, 0.7305, 0.3555, 0.7305, 0.3555, 0.7305, 0.3555, 0.7305, 0.3555, 0.7305, 0.3555, 0.7305, 0.3555, 0.7305, 0.3555, 0.7305, 0.3555, 0.7305, 0.3555, 0.7305, 0.3555, 0.7305, 0.3555, 0.7305, 0.3555, 0.7305, 0.3555, 0.7305, 0.3555, 0.7305, 0.3555, 0.7305, 0.3555, 0.7305, 0.3555, 0.7305, 0.3555, 0.7305, 0.3555, 0.7305, 0.3555, 0.7305, 0.3555, 0.7305, 0.3555, 0.7305, 0.3555, 0.7305, 0.3516, 0.7422, 0.3516, 0.7422, 0.3516, 0.7422, 0.4023, 0.7148, 0.4023, 0.7148, 0.4023, 0.7148, 0.4023, 0.7148, 0.4023, 0.7148, 0.4023, 0.7148, 0.4023, 0.7148, 0.4023, 0.7148, 0.4023, 0.7148, 0.4023, 0.7148, 0.4023, 0.7148, 0.4023, 0.7148, 0.4023, 0.7148, 0.4023, 0.7148, 0.4023, 0.7148, 0.4023, 0.7148, 0.4023, 0.7148, 0.4023, 0.7148, 0.4023, 0.7148, 0.4023, 0.7148, 0.4023, 0.7148, 0.4023, 0.7148, 0.4023, 0.7148, 0.4023, 0.7148, 0.4023, 0.7148, 0.4023, 0.7148, 0.4023, 0.7148, 0.4023, 0.7148, 0.4023, 0.7148, 0.4023, 0.7148, 0.4023, 0.7148, 0.4023, 0.7148])
me_plane.materials.append(mat_basepalette)
me_plane.materials.append(mat_face)
me_plane.update()

# ---- objects
ob_plane = bpy.data.objects.new('Plane', me_plane)

# ---- transforms, parenting, visibility, modifiers, constraints
ob_plane.location = (0.0, 0.0, 0.0)

# ---- collection membership
col_collection.objects.link(ob_plane)

# ---- scene / render settings (as saved in the file)
scene.frame_start = 1; scene.frame_end = 250; scene.frame_set(1)
scene.render.engine = 'BLENDER_EEVEE_NEXT'
scene.cycles.sampling_pattern = 'TABULATED_SOBOL'
bpy.context.view_layer.update()

# ---- added for rendering (the .blend has no active camera and no usable light): camera, sun
cam_auto = bpy.data.cameras.new('AutoCamera')
cam_auto.lens = 50.0
cam_auto.sensor_width = 36.0
cam_auto.clip_end = 1000.0
ob_auto_camera = bpy.data.objects.new('AutoCamera', cam_auto)
scene.collection.objects.link(ob_auto_camera)
ob_auto_camera.location = (1.5929, -1.96523, 1.87432)
ob_auto_camera.rotation_euler = (1.09748, -7.21219e-08, 0.694738)
scene.camera = ob_auto_camera
light_auto_sun = bpy.data.lights.new('AutoSun', 'SUN')
light_auto_sun.energy = 3.0
light_auto_sun.angle = 0.0523599
ob_auto_sun = bpy.data.objects.new('AutoSun', light_auto_sun)
scene.collection.objects.link(ob_auto_sun)
ob_auto_sun.rotation_euler = (0.872665, 0.174533, 0.523599)
bpy.context.view_layer.update()
